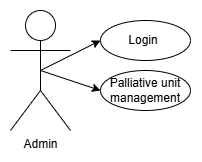

The diagram above was exported from draw.io. Its source (the exported page's mxGraphModel, read from the mxfile embedded in the PNG):
<mxGraphModel dx="858" dy="478" grid="1" gridSize="10" guides="1" tooltips="1" connect="1" arrows="1" fold="1" page="1" pageScale="1" pageWidth="850" pageHeight="1100" math="0" shadow="0">
  <root>
    <mxCell id="0" />
    <mxCell id="1" parent="0" />
    <mxCell id="2" edge="1" parent="1" source="4" style="edgeStyle=none;rounded=0;orthogonalLoop=1;jettySize=auto;html=1;exitX=0.5;exitY=0.5;exitDx=0;exitDy=0;exitPerimeter=0;entryX=0;entryY=0.5;entryDx=0;entryDy=0;" target="5">
      <mxGeometry relative="1" as="geometry" />
    </mxCell>
    <mxCell id="3" edge="1" parent="1" source="4" style="edgeStyle=none;rounded=0;orthogonalLoop=1;jettySize=auto;html=1;exitX=0.5;exitY=0.5;exitDx=0;exitDy=0;exitPerimeter=0;entryX=0;entryY=0.5;entryDx=0;entryDy=0;" target="6">
      <mxGeometry relative="1" as="geometry" />
    </mxCell>
    <mxCell id="4" parent="1" style="shape=umlActor;verticalLabelPosition=bottom;verticalAlign=top;html=1;outlineConnect=0;" value="Admin" vertex="1">
      <mxGeometry height="120" width="60" x="130" y="343" as="geometry" />
    </mxCell>
    <mxCell id="5" parent="1" style="ellipse;whiteSpace=wrap;html=1;align=center;" value="&amp;nbsp; &amp;nbsp;Login&lt;span style=&quot;white-space: pre;&quot;&gt;&#09;&lt;/span&gt;" vertex="1">
      <mxGeometry height="40" width="90" x="220" y="353" as="geometry" />
    </mxCell>
    <mxCell id="6" parent="1" style="ellipse;whiteSpace=wrap;html=1;" value="Palliative unit management" vertex="1">
      <mxGeometry height="40" width="90" x="220" y="403" as="geometry" />
    </mxCell>
  </root>
</mxGraphModel>